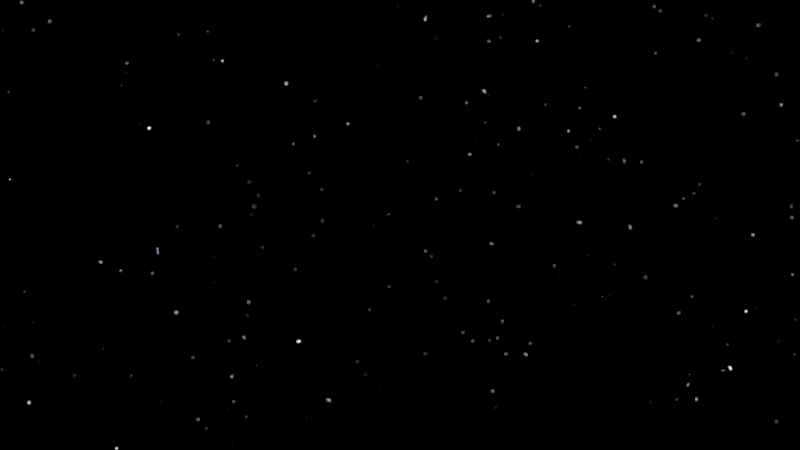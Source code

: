 # Source: HP-Shot_6.blend  (saved by Blender 2.76.0; exported with 4.5.12 LTS)
import bpy
from mathutils import Matrix  # noqa: F401  (used for matrix-valued properties, if any)

bpy.ops.wm.read_factory_settings(use_empty=True)
scene = bpy.context.scene
scene.name = 'Scene'

# ---- collections
col_collection_1 = bpy.data.collections.new('Collection 1'); scene.collection.children.link(col_collection_1)
col_scenegroup = bpy.data.collections.new('SceneGroup')  # instanced only; not linked into the scene

# ---- world
world_world = bpy.data.worlds.new('World'); scene.world = world_world
world_world.use_nodes = True; world_world.node_tree.nodes.clear()
_N = world_world.node_tree.nodes; _L = world_world.node_tree.links
n0 = _N.new('ShaderNodeOutputWorld'); n0.name = 'World Output'; n0.location = (300, 300)
n1 = _N.new('ShaderNodeBackground'); n1.name = 'Background'; n1.location = (10, 300)
n2 = _N.new('ShaderNodeTexVoronoi'); n2.name = 'Voronoi Texture'; n2.location = (-719, 363)
n2.inputs[2].default_value = 300.0
n3 = _N.new('ShaderNodeMath'); n3.name = 'Math'; n3.location = (-510, 354)
n3.operation = 'MULTIPLY'
n3.inputs[1].default_value = 10.0
n4 = _N.new('ShaderNodeMath'); n4.name = 'Math.001'; n4.location = (-250, 355)
n4.operation = 'SUBTRACT'
n4.inputs[1].default_value = 9.0
n5 = _N.new('ShaderNodeMath'); n5.name = 'Math.002'; n5.location = (0, 0)
n5.operation = 'MULTIPLY'
_L.new(n1.outputs[0], n0.inputs[0])
_L.new(n3.outputs[0], n4.inputs[0])
_L.new(n4.outputs[0], n1.inputs[0])
_L.new(n5.outputs[0], n3.inputs[0])
_L.new(n2.outputs[0], n5.inputs[0])
_L.new(n2.outputs[0], n5.inputs[1])
n0.is_active_output = True
world_world.color = (0.05088, 0.05088, 0.05088)
world_world.use_sun_shadow = False
world_world.sun_shadow_jitter_overblur = 0.0
world_world.cycles.sampling_method = 'MANUAL'
world_world.cycles.sample_map_resolution = 256

# ---- cameras
cam_camera = bpy.data.cameras.new('Camera')
cam_camera.clip_end = 100.0
cam_camera.sensor_width = 32.0
cam_camera.sensor_height = 18.0
cam_camera.display_size = 2.0
cam_camera.dof.focus_distance = 0.0

# ---- objects
ob_scenegroup = bpy.data.objects.new('SceneGroup', None)
ob_camera_001 = bpy.data.objects.new('Camera.001', cam_camera)

# ---- transforms, parenting, visibility, modifiers, constraints
ob_scenegroup.location = (0.0, 0.0, 0.0)
ob_scenegroup.empty_image_offset = (0.0, 0.0)
ob_scenegroup.show_instancer_for_render = False
ob_scenegroup.instance_type = 'COLLECTION'
ob_scenegroup.lineart.crease_threshold = 0.0
ob_camera_001.location = (-11.33, 9.853, -0.6517)
ob_camera_001.rotation_euler = (1.576, -2.08e-07, 0.797)
ob_camera_001.lineart.crease_threshold = 0.0
ob_scenegroup.instance_collection = None

# ---- collection membership
col_collection_1.objects.link(ob_scenegroup)
col_collection_1.objects.link(ob_camera_001)

# ---- scene / render settings (as saved in the file)
scene.camera = ob_camera_001
scene.frame_start = 751; scene.frame_end = 970; scene.frame_set(970)
scene.render.engine = 'CYCLES'
scene.render.resolution_x = 1280
scene.render.resolution_y = 720
scene.render.dither_intensity = 0.0
scene.cycles.use_denoising = False
scene.cycles.samples = 75
scene.cycles.sampling_pattern = 'TABULATED_SOBOL'
scene.cycles.light_sampling_threshold = 0.0
scene.cycles.use_adaptive_sampling = False
scene.cycles.use_light_tree = False
scene.cycles.caustics_reflective = False
scene.cycles.caustics_refractive = False
scene.cycles.blur_glossy = 0.0
scene.cycles.pixel_filter_type = 'GAUSSIAN'
scene.cycles.sample_clamp_indirect = 0.0
scene.view_settings.view_transform = 'Standard'
bpy.context.view_layer.update()

# ---- added for rendering (the .blend has no usable light): sun
light_auto_sun = bpy.data.lights.new('AutoSun', 'SUN')
light_auto_sun.energy = 3.0
light_auto_sun.angle = 0.0523599
ob_auto_sun = bpy.data.objects.new('AutoSun', light_auto_sun)
scene.collection.objects.link(ob_auto_sun)
ob_auto_sun.rotation_euler = (0.872665, 0.174533, 0.523599)
bpy.context.view_layer.update()
